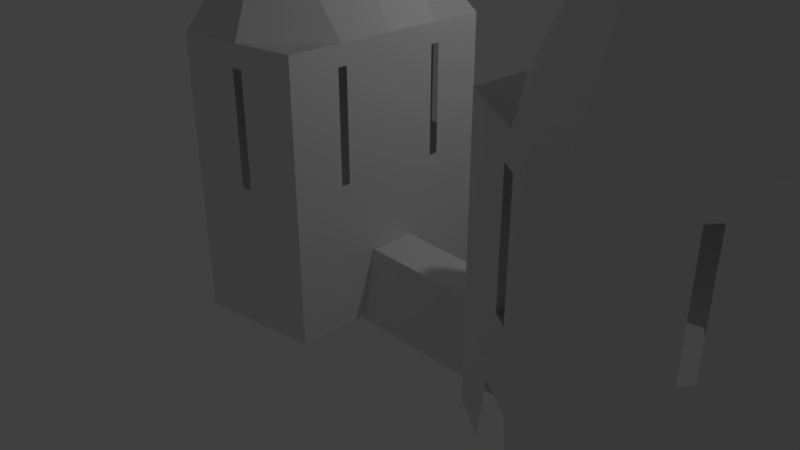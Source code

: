 # Source: temple.blend  (saved by Blender 2.78.0; exported with 4.5.12 LTS)
import bpy
from mathutils import Matrix  # noqa: F401  (used for matrix-valued properties, if any)

bpy.ops.wm.read_factory_settings(use_empty=True)
scene = bpy.context.scene
scene.name = 'Scene'

# ---- collections
col_collection_1 = bpy.data.collections.new('Collection 1'); scene.collection.children.link(col_collection_1)

# ---- materials (node trees are filled in below, after node groups)
mat_none_002 = bpy.data.materials.new('None.002')
mat_none_002.alpha_threshold = 0.0
mat_none_002.use_transparent_shadow = False
mat_none_002.specular_color = (0.8, 0.8, 0.8)
mat_none_002.roughness = 0.5
mat_none_002.specular_intensity = 1.0
mat_none_001 = bpy.data.materials.new('None.001')
mat_none_001.alpha_threshold = 0.0
mat_none_001.use_transparent_shadow = False
mat_none_001.specular_color = (0.8, 0.8, 0.8)
mat_none_001.roughness = 0.5
mat_none_001.specular_intensity = 1.0

# ---- node groups
ng_auto_smooth = bpy.data.node_groups.new('Auto Smooth', 'GeometryNodeTree')
_s = ng_auto_smooth.interface.new_socket(name='Geometry', in_out='OUTPUT', socket_type='NodeSocketGeometry')
_s = ng_auto_smooth.interface.new_socket(name='Geometry', in_out='INPUT', socket_type='NodeSocketGeometry')
_s = ng_auto_smooth.interface.new_socket(name='Angle', in_out='INPUT', socket_type='NodeSocketFloat')
_s.subtype = 'ANGLE'
_s.min_value = 0.0
_s.max_value = 3.142
ng_auto_smooth.is_modifier = True
_N = ng_auto_smooth.nodes; _L = ng_auto_smooth.links
n0 = _N.new('NodeGroupOutput'); n0.name = 'Group Output'; n0.location = (480, -100)
n1 = _N.new('NodeGroupInput'); n1.name = 'Group Input'; n1.location = (-420, -300)
n2 = _N.new('NodeGroupInput'); n2.name = 'Group Input.001'; n2.location = (-60, -100)
n3 = _N.new('GeometryNodeSetShadeSmooth'); n3.name = 'Set Shade Smooth'; n3.location = (120, -100)
n3.domain = 'EDGE'
n4 = _N.new('GeometryNodeSetShadeSmooth'); n4.name = 'Set Shade Smooth.001'; n4.location = (300, -100)
n5 = _N.new('GeometryNodeInputMeshEdgeAngle'); n5.name = 'Edge Angle'; n5.location = (-420, -220)
n6 = _N.new('GeometryNodeInputEdgeSmooth'); n6.name = 'Is Edge Smooth'; n6.location = (-60, -160)
n7 = _N.new('GeometryNodeInputShadeSmooth'); n7.name = 'Is Face Smooth'; n7.location = (-240, -340)
n8 = _N.new('FunctionNodeBooleanMath'); n8.name = 'Boolean Math'; n8.location = (-60, -220)
n9 = _N.new('FunctionNodeCompare'); n9.name = 'Compare'; n9.location = (-240, -180)
n9.operation = 'LESS_EQUAL'
_L.new(n5.outputs[0], n9.inputs[0])
_L.new(n4.outputs[0], n0.inputs[0])
_L.new(n1.outputs[1], n9.inputs[1])
_L.new(n9.outputs[0], n8.inputs[0])
_L.new(n7.outputs[0], n8.inputs[1])
_L.new(n2.outputs[0], n3.inputs[0])
_L.new(n6.outputs[0], n3.inputs[1])
_L.new(n3.outputs[0], n4.inputs[0])
_L.new(n8.outputs[0], n3.inputs[2])
n0.is_active_output = True

# ---- material node trees

# ---- world
world_world = bpy.data.worlds.new('World'); scene.world = world_world
world_world.color = (0.05088, 0.05088, 0.05088)
world_world.use_sun_shadow = False
world_world.sun_shadow_jitter_overblur = 0.0
world_world.cycles.sampling_method = 'MANUAL'

# ---- cameras
cam_camera = bpy.data.cameras.new('Camera')
cam_camera.clip_end = 100.0
cam_camera.lens = 35.0
cam_camera.sensor_width = 32.0
cam_camera.sensor_height = 18.0
cam_camera.ortho_scale = 7.314
cam_camera.dof.focus_distance = 0.0
cam_camera.dof.aperture_fstop = 128.0

# ---- lights
light_lamp = bpy.data.lights.new('Lamp', 'POINT')
light_lamp.transmission_factor = 0.0
light_lamp.cutoff_distance = 30.0
light_lamp.energy = 100.0
light_lamp.shadow_buffer_clip_start = 1.001
light_lamp.shadow_soft_size = 0.1
light_lamp.shadow_maximum_resolution = 0.006
light_lamp.use_absolute_resolution = True

# ---- meshes
me_plane_004 = bpy.data.meshes.new('Plane.004')
me_plane_004.from_pydata([(-0.782, 4.423, -0.1733), (0.2632, 3.148, -0.1122), (0.2632, 3.148, -0.7571), (-0.4352, 3.148, -0.8793), (-0.782, 4.423, 1.237), (0.2632, 3.148, 1.176), (0.2632, 3.148, 0.5327), (-1.129, 5.31, 0.5327), (-1.827, 3.148, 1.297), (-2.521, 3.148, 0.5327), (-1.134, 3.148, 2.061), (-0.4352, 3.148, 1.94), (0.2632, 3.148, 1.82), (-1.827, 3.148, -0.2344), (-1.134, 3.148, -1.002), (-2.521, 3.148, 0.5327), (0.2632, 3.148, 0.5327), (-1.777, 1.561, 1.352), (-1.877, 1.561, 1.242), (-2.521, -0.05029, 0.5327), (-1.134, -0.05029, 2.061), (-1.877, 2.845, 1.242), (-1.827, 2.845, 1.297), (-1.777, 2.845, 1.352), (-0.378, 1.606, 1.931), (-0.4925, 1.606, 1.95), (0.2632, -0.05029, 1.82), (-0.4925, 2.894, 1.95), (-0.4352, 2.894, 1.94), (-0.378, 2.894, 1.931), (0.2632, 1.644, -0.1666), (0.2632, 1.644, -0.05781), (0.2632, -0.05029, -0.7571), (0.2632, 1.644, 1.123), (0.2632, 1.644, 1.23), (0.2632, 2.913, -0.05781), (0.2632, 2.913, -0.1122), (0.2632, 2.913, -0.1666), (0.2632, 2.913, 1.23), (0.2632, 2.913, 1.176), (0.2632, 2.913, 1.123), (-0.5317, 1.642, -0.8962), (-0.3387, 1.642, -0.8624), (-1.134, -0.05029, -1.002), (-0.3387, 2.896, -0.8624), (-0.4352, 2.896, -0.8793), (-0.5317, 2.896, -0.8962), (-1.899, 1.525, -0.1548), (-1.755, 1.525, -0.3139), (-1.755, 2.85, -0.3139), (-1.827, 2.85, -0.2344), (-1.899, 2.85, -0.1548), (0.2632, 0.7589, 0.5327), (0.2632, -0.05029, 0.03246), (0.2632, -0.05029, 0.02679), (0.2632, 0.7556, 0.2519), (0.2632, 0.7619, 0.8041), (0.2632, -0.05029, 0.9776), (-0.9066, -0.05029, 2.022), (-0.02671, -0.05029, 1.87), (-0.1763, 0.741, 1.896), (-0.7105, 0.7281, 1.988), (-2.111, -0.05029, 0.9841), (-1.504, -0.05029, 1.653), (-1.604, 0.7423, 1.543), (-1.973, 0.7388, 1.136), (-2.095, -0.05029, 0.06233), (-1.506, -0.05029, -0.5893), (-1.998, 0.7358, -0.04531), (-1.641, 0.7378, -0.4402), (0.05283, -0.05029, -0.7939), (-0.8314, -0.05029, -0.9486), (-0.142, 0.7461, -0.828), (-0.6794, 0.7414, -0.922)], [], [(0, 1, 2, 3), (4, 5, 6, 7), (8, 4, 7, 9), (10, 11, 4, 8), (11, 12, 5, 4), (13, 0, 3, 14), (15, 7, 0, 13), (7, 16, 1, 0), (17, 18, 19, 62, 65, 64, 63, 20), (21, 22, 8, 9), (23, 17, 20, 10), (18, 21, 9, 19), (22, 23, 10, 8), (24, 25, 20, 58, 61, 60, 59, 26), (27, 28, 11, 10), (29, 24, 26, 12), (25, 27, 10, 20), (28, 29, 12, 11), (30, 31, 55, 54, 32), (33, 34, 26, 57, 56), (35, 36, 1, 16), (31, 35, 16, 52, 55), (37, 30, 32, 2), (38, 39, 5, 12), (34, 38, 12, 26), (40, 33, 56, 52, 6), (36, 37, 2, 1), (39, 40, 6, 5), (41, 42, 32, 70, 72, 73, 71, 43), (44, 45, 3, 2), (42, 44, 2, 32), (46, 41, 43, 14), (45, 46, 14, 3), (47, 48, 43, 67, 69, 68, 66, 19), (49, 50, 13, 14), (51, 47, 19, 15), (48, 49, 14, 43), (50, 51, 15, 13), (54, 55, 53)])
me_plane_004.polygons.foreach_set('use_smooth', [True] * 39)
_k = set([(0, 1), (0, 3), (0, 7), (0, 13), (1, 2), (1, 16), (2, 3), (2, 32), (3, 14), (4, 5), (4, 7), (4, 8), (4, 11), (5, 6), (5, 12), (6, 7), (6, 40), (6, 52), (7, 9), (7, 15), (7, 16), (8, 9), (8, 10), (9, 19), (10, 11), (10, 20), (11, 12), (12, 26), (13, 14), (13, 15), (14, 43), (15, 19), (15, 51), (16, 52), (17, 18), (17, 20), (17, 23), (18, 21), (19, 62), (19, 66), (20, 58), (20, 63), (21, 22), (22, 23), (24, 25), (24, 26), (24, 29), (25, 27), (26, 57), (26, 59), (27, 28), (28, 29), (30, 31), (30, 32), (30, 37), (31, 35), (32, 54), (32, 70), (33, 34), (33, 40), (34, 38), (35, 36), (36, 37), (38, 39), (39, 40), (41, 42), (41, 43), (41, 46), (42, 44), (43, 67), (43, 71), (44, 45), (45, 46), (47, 48), (47, 51), (48, 49), (49, 50), (50, 51), (53, 54)])
me_plane_004.attributes.new('sharp_edge', 'BOOLEAN', 'EDGE').data.foreach_set('value', [ (min(e.vertices), max(e.vertices)) in _k for e in me_plane_004.edges])
_uv = me_plane_004.uv_layers.new(name='UVMap')
_uv.uv.foreach_set('vector', [0.9138, 0.156, 0.9049, 0.4599, 0.8286, 0.4502, 0.8298, 0.3672, 0.7407, 0.1731, 0.7239, 0.4762, 0.6475, 0.4703, 0.6563, 0.0, 0.1245, 0.5885, 0.2057, 0.8338, 0.1151, 1.0, 0.0, 0.5888, 0.249, 0.5883, 0.2962, 0.5962, 0.2057, 0.8338, 0.1245, 0.5885, 0.8286, 0.4013, 0.8003, 0.4821, 0.7239, 0.4762, 0.7407, 0.1731, 0.4099, 0.3987, 0.5354, 0.1635, 0.5619, 0.3987, 0.4764, 0.3987, 0.3434, 0.3987, 0.5089, 0.0, 0.5354, 0.1635, 0.4099, 0.3987, 1.0, 0.0, 0.9813, 0.4696, 0.9049, 0.4599, 0.9138, 0.156, 0.1335, 0.2965, 0.1155, 0.2965, 0.0, 0.0005, 0.07355, 0.0003523, 0.09834, 0.1454, 0.1646, 0.1459, 0.1825, 0.0001336, 0.249, 0.0, 0.1155, 0.5327, 0.1245, 0.5326, 0.1245, 0.5885, 0.0, 0.5888, 0.1335, 0.5326, 0.1335, 0.2965, 0.249, 0.0, 0.249, 0.5883, 0.1155, 0.2965, 0.1155, 0.5327, 0.0, 0.5888, 0.0, 0.0005, 0.1245, 0.5326, 0.1335, 0.5326, 0.249, 0.5883, 0.1245, 0.5885, 0.3001, 0.3132, 0.2923, 0.3119, 0.249, 0.0, 0.2643, 0.002584, 0.2776, 0.148, 0.3137, 0.1564, 0.3238, 0.0126, 0.3434, 0.0159, 0.2923, 0.5488, 0.2962, 0.5494, 0.2962, 0.5962, 0.249, 0.5883, 0.3001, 0.5501, 0.3001, 0.3132, 0.3434, 0.0159, 0.3434, 0.6042, 0.2923, 0.3119, 0.2923, 0.5488, 0.249, 0.5883, 0.249, 0.0, 0.2962, 0.5494, 0.3001, 0.5501, 0.3434, 0.6042, 0.2962, 0.5962, 0.9073, 0.6733, 0.9202, 0.6749, 0.9621, 0.8061, 0.9401, 0.9175, 0.8472, 0.9058, 0.7309, 0.6893, 0.7435, 0.6903, 0.8286, 0.9365, 0.7286, 0.9288, 0.7011, 0.8165, 0.9128, 0.4943, 0.9063, 0.4934, 0.9049, 0.4599, 0.9813, 0.4696, 0.9202, 0.6749, 0.9128, 0.4943, 0.9813, 0.4696, 0.9955, 0.8149, 0.9621, 0.8061, 0.8999, 0.4926, 0.9073, 0.6733, 0.8472, 0.9058, 0.8286, 0.4502, 0.7323, 0.5101, 0.726, 0.5096, 0.7239, 0.4762, 0.8003, 0.4821, 0.7435, 0.6903, 0.7323, 0.5101, 0.8003, 0.4821, 0.8286, 0.9365, 0.7197, 0.5092, 0.7309, 0.6893, 0.7011, 0.8165, 0.669, 0.8148, 0.6475, 0.4703, 0.9063, 0.4934, 0.8999, 0.4926, 0.8286, 0.4502, 0.9049, 0.4599, 0.726, 0.5096, 0.7197, 0.5092, 0.6475, 0.4703, 0.7239, 0.4762, 0.5501, 0.6764, 0.5738, 0.6764, 0.6475, 0.9885, 0.6217, 0.9885, 0.5979, 0.8416, 0.532, 0.8425, 0.5134, 0.9885, 0.4764, 0.9885, 0.5738, 0.4453, 0.5619, 0.4453, 0.5619, 0.3987, 0.6475, 0.3987, 0.5738, 0.6764, 0.5738, 0.4453, 0.6475, 0.3987, 0.6475, 0.9885, 0.5501, 0.4453, 0.5501, 0.6764, 0.4764, 0.9885, 0.4764, 0.3987, 0.5619, 0.4453, 0.5501, 0.4453, 0.4764, 0.3987, 0.5619, 0.3987, 0.403, 0.698, 0.4168, 0.698, 0.4764, 0.9885, 0.4407, 0.9885, 0.4277, 0.8432, 0.3935, 0.8436, 0.3842, 0.9885, 0.3434, 0.9885, 0.4168, 0.4537, 0.4099, 0.4537, 0.4099, 0.3987, 0.4764, 0.3987, 0.403, 0.4537, 0.403, 0.698, 0.3434, 0.9885, 0.3434, 0.3987, 0.4168, 0.698, 0.4168, 0.4537, 0.4764, 0.3987, 0.4764, 0.9885, 0.4099, 0.4537, 0.403, 0.4537, 0.3434, 0.3987, 0.4099, 0.3987, 0.9401, 0.9175, 0.9621, 0.8061, 0.9407, 0.9176])
me_plane_004.materials.append(mat_none_002)
me_plane_004.use_remesh_preserve_volume = False
me_plane_004.use_remesh_preserve_attributes = False
me_plane_004.use_mirror_vertex_groups = False
me_plane_004.update()
me_plane_004.normals_split_custom_set([tuple(v) for v in zip(*[iter([0.5457, 0.6748, -0.4968, 0.5457, 0.6748, -0.4968, 0.5457, 0.6748, -0.4968, 0.5457, 0.6748, -0.4968, 0.8057, 0.5684, 0.1668, 0.8057, 0.5684, 0.1668, 0.8057, 0.5684, 0.1668, 0.8057, 0.5684, 0.1668, -0.5921, 0.4318, 0.6804, -0.5921, 0.4318, 0.6804, -0.5921, 0.4318, 0.6804, -0.5921, 0.4318, 0.6804, -0.3435, 0.5748, 0.7427, -0.3435, 0.5748, 0.7427, -0.3435, 0.5748, 0.7427, -0.3435, 0.5748, 0.7427, 0.5449, 0.6746, 0.4981, 0.5449, 0.6746, 0.4981, 0.5449, 0.6746, 0.4981, 0.5449, 0.6746, 0.4981, -0.3435, 0.5764, -0.7414, -0.3435, 0.5764, -0.7414, -0.3435, 0.5764, -0.7414, -0.3435, 0.5764, -0.7414, -0.593, 0.4326, -0.6791, -0.593, 0.4326, -0.6791, -0.593, 0.4326, -0.6791, -0.593, 0.4326, -0.6791, 0.8058, 0.5684, -0.1663, 0.8058, 0.5684, -0.1663, 0.8058, 0.5684, -0.1663, 0.8058, 0.5684, -0.1663, -0.7405, 2.467e-07, 0.6721, -0.7405, -4.328e-08, 0.6721, -0.7405, 6.766e-08, 0.6721, -0.7405, 2.467e-07, 0.6721, -0.7405, 2.467e-07, 0.6721, -0.7405, 2.467e-07, 0.6721, -0.7405, 2.467e-07, 0.6721, -0.7405, 2.467e-07, 0.6721, -0.7405, 2.877e-06, 0.6721, -0.7405, 2.129e-06, 0.6721, -0.7405, 2.129e-06, 0.6721, -0.7405, 7.479e-07, 0.6721, -0.7405, -4.268e-07, 0.6721, -0.7405, 0.0, 0.6721, -0.7405, 0.0, 0.6721, -0.7405, -1.388e-07, 0.6721, -0.7405, -4.328e-08, 0.6721, -0.7405, 2.877e-06, 0.6721, -0.7405, 7.479e-07, 0.6721, -0.7405, 6.766e-08, 0.6721, -0.7405, 2.129e-06, 0.6721, -0.7405, -4.268e-07, 0.6721, -0.7405, -1.388e-07, 0.6721, -0.7405, 2.129e-06, 0.6721, 0.1698, -4.306e-07, 0.9855, 0.1698, -1.777e-07, 0.9855, 0.1698, -3.28e-07, 0.9855, 0.1698, -4.306e-07, 0.9855, 0.1698, -4.306e-07, 0.9855, 0.1698, -4.306e-07, 0.9855, 0.1698, -4.306e-07, 0.9855, 0.1698, -4.306e-07, 0.9855, 0.1698, 1.929e-06, 0.9855, 0.1698, 1.785e-06, 0.9855, 0.1698, 1.785e-06, 0.9855, 0.1698, 7.793e-07, 0.9855, 0.1698, 1.683e-07, 0.9855, 0.1698, 0.0, 0.9855, 0.1698, 0.0, 0.9855, 0.1698, 6.797e-08, 0.9855, 0.1698, -1.777e-07, 0.9855, 0.1698, 1.929e-06, 0.9855, 0.1698, 7.793e-07, 0.9855, 0.1698, -3.28e-07, 0.9855, 0.1698, 1.785e-06, 0.9855, 0.1698, 1.683e-07, 0.9855, 0.1698, 6.797e-08, 0.9855, 0.1698, 1.785e-06, 0.9855, 1.0, -1.519e-08, 0.0, 1.0, -6.143e-09, 0.0, 1.0, -6.276e-09, 0.0, 1.0, 6.651e-07, 0.0, 1.0, -1.519e-08, 0.0, 1.0, 5.322e-09, 0.0, 1.0, 8.951e-09, 0.0, 1.0, 1.74e-08, 0.0, 1.0, 2.213e-08, 0.0, 1.0, 1.002e-08, 0.0, 1.0, 0.0, 0.0, 1.0, 0.0, 0.0, 1.0, 0.0, 0.0, 1.0, 0.0, 0.0, 1.0, -6.143e-09, 0.0, 1.0, 0.0, 0.0, 1.0, 0.0, 0.0, 1.0, 0.0, 0.0, 1.0, -6.276e-09, 0.0, 1.0, 0.0, 0.0, 1.0, 0.0, 0.0, 1.0, 0.0, 0.0, 1.0, 0.0, 0.0, 1.0, 0.0, 0.0, 1.0, 9.079e-08, 0.0, 1.0, 9.079e-08, 0.0, 1.0, 0.0, 0.0, 1.0, 8.951e-09, 0.0, 1.0, 0.0, 0.0, 1.0, 0.0, 0.0, 1.0, 1.74e-08, 0.0, 1.0, -6.213e-09, 0.0, 1.0, 5.322e-09, 0.0, 1.0, 1.002e-08, 0.0, 1.0, -6.213e-09, 0.0, 1.0, -6.213e-09, 0.0, 1.0, 0.0, 0.0, 1.0, 0.0, 0.0, 1.0, 0.0, 0.0, 1.0, 0.0, 0.0, 1.0, 9.079e-08, 0.0, 1.0, 1.816e-07, 0.0, 1.0, 1.816e-07, 0.0, 1.0, 9.079e-08, 0.0, 0.1724, 1.551e-07, -0.985, 0.1724, 6.311e-08, -0.985, 0.1724, 1.209e-07, -0.985, 0.1724, 1.551e-07, -0.985, 0.1724, 1.551e-07, -0.985, 0.1724, 1.551e-07, -0.985, 0.1724, 1.551e-07, -0.985, 0.1724, 1.551e-07, -0.985, 0.1724, -2.665e-07, -0.985, 0.1724, -1.58e-06, -0.985, 0.1724, -1.58e-06, -0.985, 0.1724, -1.14e-07, -0.985, 0.1724, 6.311e-08, -0.985, 0.1724, -2.665e-07, -0.985, 0.1724, -1.14e-07, -0.985, 0.1724, 1.209e-07, -0.985, 0.1724, -1.577e-06, -0.985, 0.1724, 0.0, -0.985, 0.1724, 0.0, -0.985, 0.1724, -6.749e-07, -0.985, 0.1724, -1.58e-06, -0.985, 0.1724, -1.577e-06, -0.985, 0.1724, -6.749e-07, -0.985, 0.1724, -1.58e-06, -0.985, -0.7418, -1.284e-07, -0.6706, -0.7418, -1.284e-07, -0.6706, -0.7418, -1.903e-07, -0.6706, -0.7418, -2.877e-07, -0.6706, -0.7418, -2.877e-07, -0.6706, -0.7418, -2.877e-07, -0.6706, -0.7418, -2.877e-07, -0.6706, -0.7418, -1.903e-07, -0.6706, -0.7418, 1.262e-06, -0.6706, -0.7418, 3.152e-06, -0.6706, -0.7418, 3.152e-06, -0.6706, -0.7418, 4.164e-07, -0.6706, -0.7418, 0.0, -0.6706, -0.7418, -1.284e-07, -0.6706, -0.7418, -1.903e-07, -0.6706, -0.7418, 0.0, -0.6706, -0.7418, -1.284e-07, -0.6706, -0.7418, 1.262e-06, -0.6706, -0.7418, 4.164e-07, -0.6706, -0.7418, -1.903e-07, -0.6706, -0.7418, 3.152e-06, -0.6706, -0.7418, 4.203e-06, -0.6706, -0.7418, 4.203e-06, -0.6706, -0.7418, 3.152e-06, -0.6706, 1.0, 6.651e-07, 0.0, 1.0, -6.276e-09, 0.0, 1.0, 1.631e-06, 0.0])] * 3)])
me_plane = bpy.data.meshes.new('Plane')
me_plane.from_pydata([(-2.921, 0.5642, -2.467), (-0.9219, 0.524, -2.493), (-2.895, -0.3827, -2.48), (-0.8949, -0.3827, -2.48), (-2.921, -0.2065, -1.653), (-1.922, 0.5441, -2.48), (-0.9218, -0.2267, -1.666), (-1.895, -0.3827, -2.48), (-1.922, -0.2166, -1.66), (-2.921, 0.3504, -1.653), (-1.422, 0.534, -2.487), (-2.395, -0.3827, -2.48), (-2.421, 0.5542, -2.474), (-0.9218, 0.3202, -1.673), (-1.395, -0.3827, -2.48), (-1.922, 0.3353, -1.663), (-2.422, -0.2116, -1.656), (-1.422, -0.2216, -1.663), (-1.422, 0.3278, -1.668), (-2.422, 0.3429, -1.658)], [], [(8, 17, 6, 3, 14, 7, 11, 2, 4, 16), (19, 15, 8, 16), (18, 13, 6, 17), (15, 18, 17, 8), (5, 10, 18, 15), (10, 1, 13, 18), (9, 19, 16, 4), (0, 12, 19, 9), (12, 5, 15, 19)])
me_plane.use_remesh_preserve_volume = False
me_plane.use_remesh_preserve_attributes = False
me_plane.use_mirror_vertex_groups = False
me_plane.update()
me_plane_002 = bpy.data.meshes.new('Plane.002')
me_plane_002.from_pydata([(-0.782, 4.423, -0.1733), (0.2632, 3.148, -0.1122), (0.2632, 3.148, -0.7571), (-0.4352, 3.148, -0.8793), (-0.782, 4.423, 1.237), (0.2632, 3.148, 1.176), (0.2632, 3.148, 0.5327), (-1.129, 5.31, 0.5327), (-1.827, 3.148, 1.297), (-2.521, 3.148, 0.5327), (-1.134, 3.148, 2.061), (-0.4352, 3.148, 1.94), (0.2632, 3.148, 1.82), (-1.827, 3.148, -0.2344), (-1.134, 3.148, -1.002), (-2.521, 3.148, 0.5327), (0.2632, 3.148, 0.5327), (-1.777, 1.561, 1.352), (-1.877, 1.561, 1.242), (-2.521, -0.05029, 0.5327), (-1.134, -0.05029, 2.061), (-1.877, 2.845, 1.242), (-1.827, 2.845, 1.297), (-1.777, 2.845, 1.352), (-0.378, 1.606, 1.931), (-0.4925, 1.606, 1.95), (0.2632, -0.05029, 1.82), (-0.4925, 2.894, 1.95), (-0.4352, 2.894, 1.94), (-0.378, 2.894, 1.931), (0.2632, 1.644, -0.1666), (0.2632, 1.644, -0.05781), (0.2632, -0.05029, -0.7571), (0.2632, 1.644, 1.123), (0.2632, 1.644, 1.23), (0.2632, 2.913, -0.05781), (0.2632, 2.913, -0.1122), (0.2632, 2.913, -0.1666), (0.2632, 2.913, 1.23), (0.2632, 2.913, 1.176), (0.2632, 2.913, 1.123), (-0.5317, 1.642, -0.8962), (-0.3387, 1.642, -0.8624), (-1.134, -0.05029, -1.002), (-0.3387, 2.896, -0.8624), (-0.4352, 2.896, -0.8793), (-0.5317, 2.896, -0.8962), (-1.899, 1.525, -0.1548), (-1.755, 1.525, -0.3139), (-1.755, 2.85, -0.3139), (-1.827, 2.85, -0.2344), (-1.899, 2.85, -0.1548), (0.2632, 0.7589, 0.5327), (0.2632, -0.05029, 0.03246), (0.2632, -0.05029, 0.02679), (0.2632, 0.7556, 0.2519), (0.2632, 0.7619, 0.8041), (0.2632, -0.05029, 0.9776)], [], [(0, 1, 2, 3), (4, 5, 6, 7), (8, 4, 7, 9), (10, 11, 4, 8), (11, 12, 5, 4), (13, 0, 3, 14), (15, 7, 0, 13), (7, 16, 1, 0), (17, 18, 19, 20), (21, 22, 8, 9), (23, 17, 20, 10), (18, 21, 9, 19), (22, 23, 10, 8), (24, 25, 20, 26), (27, 28, 11, 10), (29, 24, 26, 12), (25, 27, 10, 20), (28, 29, 12, 11), (30, 31, 55, 54, 32), (33, 34, 26, 57, 56), (35, 36, 1, 16), (31, 35, 16, 52, 55), (37, 30, 32, 2), (38, 39, 5, 12), (34, 38, 12, 26), (40, 33, 56, 52, 6), (36, 37, 2, 1), (39, 40, 6, 5), (41, 42, 32, 43), (44, 45, 3, 2), (42, 44, 2, 32), (46, 41, 43, 14), (45, 46, 14, 3), (47, 48, 43, 19), (49, 50, 13, 14), (51, 47, 19, 15), (48, 49, 14, 43), (50, 51, 15, 13), (54, 55, 53)])
me_plane_002.polygons.foreach_set('use_smooth', [True] * 39)
_k = set([(0, 1), (0, 3), (0, 7), (0, 13), (1, 2), (1, 16), (2, 3), (2, 32), (3, 14), (4, 5), (4, 7), (4, 8), (4, 11), (5, 6), (5, 12), (6, 7), (6, 40), (6, 52), (7, 9), (7, 15), (7, 16), (8, 9), (8, 10), (9, 19), (10, 11), (10, 20), (11, 12), (12, 26), (13, 14), (13, 15), (14, 43), (15, 19), (15, 51), (16, 52), (17, 18), (17, 20), (17, 23), (18, 21), (19, 20), (19, 43), (20, 26), (21, 22), (22, 23), (24, 25), (24, 26), (24, 29), (25, 27), (26, 57), (27, 28), (28, 29), (30, 31), (30, 32), (30, 37), (31, 35), (32, 43), (32, 54), (33, 34), (33, 40), (34, 38), (35, 36), (36, 37), (38, 39), (39, 40), (41, 42), (41, 43), (41, 46), (42, 44), (44, 45), (45, 46), (47, 48), (47, 51), (48, 49), (49, 50), (50, 51), (53, 54)])
me_plane_002.attributes.new('sharp_edge', 'BOOLEAN', 'EDGE').data.foreach_set('value', [ (min(e.vertices), max(e.vertices)) in _k for e in me_plane_002.edges])
_uv = me_plane_002.uv_layers.new(name='UVMap')
_uv.uv.foreach_set('vector', [0.9138, 0.156, 0.9049, 0.4599, 0.8286, 0.4502, 0.8298, 0.3672, 0.7407, 0.1731, 0.7239, 0.4762, 0.6475, 0.4703, 0.6563, 0.0, 0.1245, 0.5885, 0.2057, 0.8338, 0.1151, 1.0, 0.0, 0.5888, 0.249, 0.5883, 0.2962, 0.5962, 0.2057, 0.8338, 0.1245, 0.5885, 0.8286, 0.4013, 0.8003, 0.4821, 0.7239, 0.4762, 0.7407, 0.1731, 0.4099, 0.3987, 0.5354, 0.1635, 0.5619, 0.3987, 0.4764, 0.3987, 0.3434, 0.3987, 0.5089, 0.0, 0.5354, 0.1635, 0.4099, 0.3987, 1.0, 0.0, 0.9813, 0.4696, 0.9049, 0.4599, 0.9138, 0.156, 0.1335, 0.2965, 0.1155, 0.2965, 0.0, 0.0005, 0.249, 0.0, 0.1155, 0.5327, 0.1245, 0.5326, 0.1245, 0.5885, 0.0, 0.5888, 0.1335, 0.5326, 0.1335, 0.2965, 0.249, 0.0, 0.249, 0.5883, 0.1155, 0.2965, 0.1155, 0.5327, 0.0, 0.5888, 0.0, 0.0005, 0.1245, 0.5326, 0.1335, 0.5326, 0.249, 0.5883, 0.1245, 0.5885, 0.3001, 0.3132, 0.2923, 0.3119, 0.249, 0.0, 0.3434, 0.0159, 0.2923, 0.5488, 0.2962, 0.5494, 0.2962, 0.5962, 0.249, 0.5883, 0.3001, 0.5501, 0.3001, 0.3132, 0.3434, 0.0159, 0.3434, 0.6042, 0.2923, 0.3119, 0.2923, 0.5488, 0.249, 0.5883, 0.249, 0.0, 0.2962, 0.5494, 0.3001, 0.5501, 0.3434, 0.6042, 0.2962, 0.5962, 0.9073, 0.6733, 0.9202, 0.6749, 0.9621, 0.8061, 0.9401, 0.9175, 0.8472, 0.9058, 0.7309, 0.6893, 0.7435, 0.6903, 0.8286, 0.9365, 0.7286, 0.9288, 0.7011, 0.8165, 0.9128, 0.4943, 0.9063, 0.4934, 0.9049, 0.4599, 0.9813, 0.4696, 0.9202, 0.6749, 0.9128, 0.4943, 0.9813, 0.4696, 0.9955, 0.8149, 0.9621, 0.8061, 0.8999, 0.4926, 0.9073, 0.6733, 0.8472, 0.9058, 0.8286, 0.4502, 0.7323, 0.5101, 0.726, 0.5096, 0.7239, 0.4762, 0.8003, 0.4821, 0.7435, 0.6903, 0.7323, 0.5101, 0.8003, 0.4821, 0.8286, 0.9365, 0.7197, 0.5092, 0.7309, 0.6893, 0.7011, 0.8165, 0.669, 0.8148, 0.6475, 0.4703, 0.9063, 0.4934, 0.8999, 0.4926, 0.8286, 0.4502, 0.9049, 0.4599, 0.726, 0.5096, 0.7197, 0.5092, 0.6475, 0.4703, 0.7239, 0.4762, 0.5501, 0.6764, 0.5738, 0.6764, 0.6475, 0.9885, 0.4764, 0.9885, 0.5738, 0.4453, 0.5619, 0.4453, 0.5619, 0.3987, 0.6475, 0.3987, 0.5738, 0.6764, 0.5738, 0.4453, 0.6475, 0.3987, 0.6475, 0.9885, 0.5501, 0.4453, 0.5501, 0.6764, 0.4764, 0.9885, 0.4764, 0.3987, 0.5619, 0.4453, 0.5501, 0.4453, 0.4764, 0.3987, 0.5619, 0.3987, 0.403, 0.698, 0.4168, 0.698, 0.4764, 0.9885, 0.3434, 0.9885, 0.4168, 0.4537, 0.4099, 0.4537, 0.4099, 0.3987, 0.4764, 0.3987, 0.403, 0.4537, 0.403, 0.698, 0.3434, 0.9885, 0.3434, 0.3987, 0.4168, 0.698, 0.4168, 0.4537, 0.4764, 0.3987, 0.4764, 0.9885, 0.4099, 0.4537, 0.403, 0.4537, 0.3434, 0.3987, 0.4099, 0.3987, 0.9401, 0.9175, 0.9621, 0.8061, 0.9407, 0.9176])
me_plane_002.materials.append(mat_none_002)
me_plane_002.use_remesh_preserve_volume = False
me_plane_002.use_remesh_preserve_attributes = False
me_plane_002.use_mirror_vertex_groups = False
me_plane_002.update()
me_plane_002.normals_split_custom_set([tuple(v) for v in zip(*[iter([0.5457, 0.6748, -0.4968, 0.5457, 0.6748, -0.4968, 0.5457, 0.6748, -0.4968, 0.5457, 0.6748, -0.4968, 0.8057, 0.5684, 0.1668, 0.8057, 0.5684, 0.1668, 0.8057, 0.5684, 0.1668, 0.8057, 0.5684, 0.1668, -0.5921, 0.4318, 0.6804, -0.5921, 0.4318, 0.6804, -0.5921, 0.4318, 0.6804, -0.5921, 0.4318, 0.6804, -0.3435, 0.5748, 0.7427, -0.3435, 0.5748, 0.7427, -0.3435, 0.5748, 0.7427, -0.3435, 0.5748, 0.7427, 0.5449, 0.6746, 0.4981, 0.5449, 0.6746, 0.4981, 0.5449, 0.6746, 0.4981, 0.5449, 0.6746, 0.4981, -0.3435, 0.5764, -0.7414, -0.3435, 0.5764, -0.7414, -0.3435, 0.5764, -0.7414, -0.3435, 0.5764, -0.7414, -0.593, 0.4326, -0.6791, -0.593, 0.4326, -0.6791, -0.593, 0.4326, -0.6791, -0.593, 0.4326, -0.6791, 0.8058, 0.5684, -0.1663, 0.8058, 0.5684, -0.1663, 0.8058, 0.5684, -0.1663, 0.8058, 0.5684, -0.1663, -0.7405, 2.676e-07, 0.6721, -0.7405, -3.395e-08, 0.6721, -0.7405, 8.14e-08, 0.6721, -0.7405, 2.676e-07, 0.6721, -0.7405, 2.877e-06, 0.6721, -0.7405, 2.129e-06, 0.6721, -0.7405, 2.129e-06, 0.6721, -0.7405, 7.479e-07, 0.6721, -0.7405, -4.268e-07, 0.6721, -0.7405, 0.0, 0.6721, -0.7405, 0.0, 0.6721, -0.7405, -1.388e-07, 0.6721, -0.7405, -3.395e-08, 0.6721, -0.7405, 2.877e-06, 0.6721, -0.7405, 7.479e-07, 0.6721, -0.7405, 8.14e-08, 0.6721, -0.7405, 2.129e-06, 0.6721, -0.7405, -4.268e-07, 0.6721, -0.7405, -1.388e-07, 0.6721, -0.7405, 2.129e-06, 0.6721, 0.1698, -2.874e-07, 0.9855, 0.1698, -1.186e-07, 0.9855, 0.1698, -2.189e-07, 0.9855, 0.1698, -2.874e-07, 0.9855, 0.1698, 1.929e-06, 0.9855, 0.1698, 1.785e-06, 0.9855, 0.1698, 1.785e-06, 0.9855, 0.1698, 7.793e-07, 0.9855, 0.1698, 1.683e-07, 0.9855, 0.1698, 0.0, 0.9855, 0.1698, 0.0, 0.9855, 0.1698, 6.797e-08, 0.9855, 0.1698, -1.186e-07, 0.9855, 0.1698, 1.929e-06, 0.9855, 0.1698, 7.793e-07, 0.9855, 0.1698, -2.189e-07, 0.9855, 0.1698, 1.785e-06, 0.9855, 0.1698, 1.683e-07, 0.9855, 0.1698, 6.797e-08, 0.9855, 0.1698, 1.785e-06, 0.9855, 1.0, -1.519e-08, 0.0, 1.0, -6.143e-09, 0.0, 1.0, -6.276e-09, 0.0, 1.0, 6.651e-07, 0.0, 1.0, -1.519e-08, 0.0, 1.0, 5.322e-09, 0.0, 1.0, 8.951e-09, 0.0, 1.0, 1.74e-08, 0.0, 1.0, 2.213e-08, 0.0, 1.0, 1.002e-08, 0.0, 1.0, 0.0, 0.0, 1.0, 0.0, 0.0, 1.0, 0.0, 0.0, 1.0, 0.0, 0.0, 1.0, -6.143e-09, 0.0, 1.0, 0.0, 0.0, 1.0, 0.0, 0.0, 1.0, 0.0, 0.0, 1.0, -6.276e-09, 0.0, 1.0, 0.0, 0.0, 1.0, 0.0, 0.0, 1.0, 0.0, 0.0, 1.0, 0.0, 0.0, 1.0, 0.0, 0.0, 1.0, 9.079e-08, 0.0, 1.0, 9.079e-08, 0.0, 1.0, 0.0, 0.0, 1.0, 8.951e-09, 0.0, 1.0, 0.0, 0.0, 1.0, 0.0, 0.0, 1.0, 1.74e-08, 0.0, 1.0, -6.213e-09, 0.0, 1.0, 5.322e-09, 0.0, 1.0, 1.002e-08, 0.0, 1.0, -6.213e-09, 0.0, 1.0, -6.213e-09, 0.0, 1.0, 0.0, 0.0, 1.0, 0.0, 0.0, 1.0, 0.0, 0.0, 1.0, 0.0, 0.0, 1.0, 9.079e-08, 0.0, 1.0, 1.816e-07, 0.0, 1.0, 1.816e-07, 0.0, 1.0, 9.079e-08, 0.0, 0.1724, 3.001e-07, -0.985, 0.1724, 1.221e-07, -0.985, 0.1724, 2.339e-07, -0.985, 0.1724, 3.001e-07, -0.985, 0.1724, -2.665e-07, -0.985, 0.1724, -1.58e-06, -0.985, 0.1724, -1.58e-06, -0.985, 0.1724, -1.14e-07, -0.985, 0.1724, 1.221e-07, -0.985, 0.1724, -2.665e-07, -0.985, 0.1724, -1.14e-07, -0.985, 0.1724, 2.339e-07, -0.985, 0.1724, -1.577e-06, -0.985, 0.1724, 0.0, -0.985, 0.1724, 0.0, -0.985, 0.1724, -6.749e-07, -0.985, 0.1724, -1.58e-06, -0.985, 0.1724, -1.577e-06, -0.985, 0.1724, -6.749e-07, -0.985, 0.1724, -1.58e-06, -0.985, -0.7418, 0.0, -0.6706, -0.7418, 0.0, -0.6706, -0.7418, 0.0, -0.6706, -0.7418, 0.0, -0.6706, -0.7418, 1.262e-06, -0.6706, -0.7418, 3.152e-06, -0.6706, -0.7418, 3.152e-06, -0.6706, -0.7418, 4.164e-07, -0.6706, -0.7418, 0.0, -0.6706, -0.7418, 0.0, -0.6706, -0.7418, 0.0, -0.6706, -0.7418, 0.0, -0.6706, -0.7418, 0.0, -0.6706, -0.7418, 1.262e-06, -0.6706, -0.7418, 4.164e-07, -0.6706, -0.7418, 0.0, -0.6706, -0.7418, 3.152e-06, -0.6706, -0.7418, 4.203e-06, -0.6706, -0.7418, 4.203e-06, -0.6706, -0.7418, 3.152e-06, -0.6706, 1.0, 6.651e-07, 0.0, 1.0, -6.276e-09, 0.0, 1.0, 1.631e-06, 0.0])] * 3)])
me_plane_001 = bpy.data.meshes.new('Plane.001')
me_plane_001.from_pydata([], [], [])
_uv = me_plane_001.uv_layers.new(name='UVMap')
_uv.uv.foreach_set('vector', [])
me_plane_001.materials.append(mat_none_001)
me_plane_001.use_remesh_preserve_volume = False
me_plane_001.use_remesh_preserve_attributes = False
me_plane_001.use_mirror_vertex_groups = False
me_plane_001.update()

# ---- objects
ob_plane_003 = bpy.data.objects.new('Plane.003', me_plane_004)
ob_plane = bpy.data.objects.new('Plane', me_plane)
ob_plane_002 = bpy.data.objects.new('Plane.002', me_plane_002)
ob_plane_001 = bpy.data.objects.new('Plane.001', me_plane_001)
ob_lamp = bpy.data.objects.new('Lamp', light_lamp)
ob_camera = bpy.data.objects.new('Camera', cam_camera)

# ---- transforms, parenting, visibility, modifiers, constraints
ob_plane_003.location = (3.617, 0.006001, 0.0)
ob_plane_003.rotation_euler = (-1.571, 3.142, -7.685)
ob_plane_003.lineart.crease_threshold = 0.0
ob_plane.location = (3.899, -0.5989, 2.408)
ob_plane.lineart.crease_threshold = 0.0
ob_plane_002.location = (0.7421, 0.0, 0.0)
ob_plane_002.rotation_euler = (1.571, -0.0, 0.0)
ob_plane_002.lineart.crease_threshold = 0.0
ob_plane_001.location = (0.0, 0.0, 0.0)
ob_plane_001.rotation_euler = (1.571, -0.0, 0.0)
ob_plane_001.lineart.crease_threshold = 0.0
_m = ob_plane_001.modifiers.new('Auto Smooth', 'NODES')
_m.node_group = ng_auto_smooth
_gi = [s.identifier for s in ng_auto_smooth.interface.items_tree if s.item_type == 'SOCKET' and s.in_out == 'INPUT']
_m[_gi[1]] = 0.5236  # Angle
ob_lamp.location = (4.076, 1.005, 5.904)
ob_lamp.rotation_euler = (0.6503, 0.05522, 1.866)
ob_lamp.lock_rotations_4d = False
ob_lamp.empty_display_type = 'ARROWS'
ob_lamp.color = (0.0, 0.0, 0.0, 0.0)
ob_lamp.lineart.crease_threshold = 0.0
ob_camera.location = (7.481, -6.508, 5.344)
ob_camera.rotation_euler = (1.109, 0.0, 0.8149)
ob_camera.lock_rotations_4d = False
ob_camera.empty_display_type = 'ARROWS'
ob_camera.color = (0.0, 0.0, 0.0, 0.0)
ob_camera.display_type = 'WIRE'
ob_camera.lineart.crease_threshold = 0.0

# ---- collection membership
col_collection_1.objects.link(ob_plane_003)
col_collection_1.objects.link(ob_plane)
col_collection_1.objects.link(ob_plane_002)
col_collection_1.objects.link(ob_plane_001)
col_collection_1.objects.link(ob_lamp)
col_collection_1.objects.link(ob_camera)

# ---- scene / render settings (as saved in the file)
scene.camera = ob_camera
scene.frame_start = 1; scene.frame_end = 250; scene.frame_set(1)
scene.render.engine = 'BLENDER_EEVEE_NEXT'
scene.render.resolution_percentage = 50
scene.render.dither_intensity = 0.0
scene.cycles.use_denoising = False
scene.cycles.samples = 128
scene.cycles.sampling_pattern = 'TABULATED_SOBOL'
scene.cycles.light_sampling_threshold = 0.0
scene.cycles.use_adaptive_sampling = False
scene.cycles.use_light_tree = False
scene.cycles.blur_glossy = 0.0
scene.cycles.sample_clamp_indirect = 0.0
scene.view_settings.view_transform = 'Standard'
bpy.context.view_layer.update()
